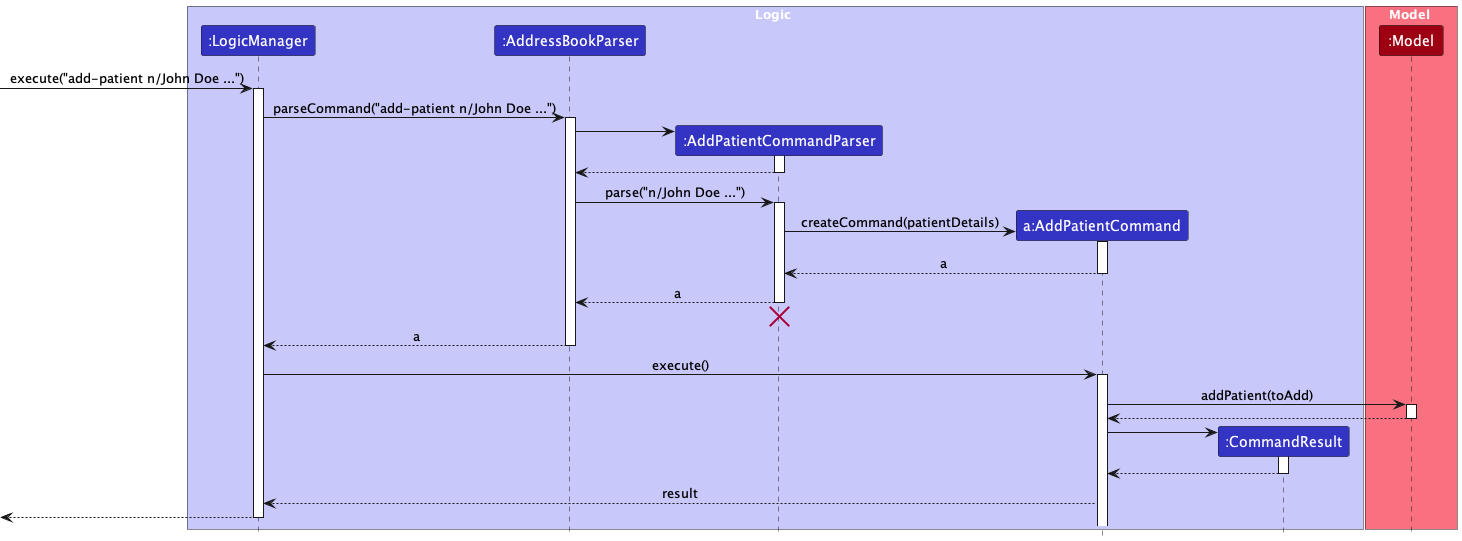

The diagram above was rendered by PlantUML. Its source (embedded in the PNG):
@startuml
!include style.puml
skinparam ArrowFontStyle plain

box Logic LOGIC_COLOR_T1
participant ":LogicManager" as LogicManager LOGIC_COLOR
participant ":AddressBookParser" as AddressBookParser LOGIC_COLOR
participant ":AddPatientCommandParser" as AddPatientCommandParser LOGIC_COLOR
participant "a:AddPatientCommand" as AddPatientCommand LOGIC_COLOR
participant ":CommandResult" as CommandResult LOGIC_COLOR
end box

box Model MODEL_COLOR_T1
participant ":Model" as Model MODEL_COLOR
end box

[-> LogicManager : execute("add-patient n/John Doe ...")
activate LogicManager

LogicManager -> AddressBookParser : parseCommand("add-patient n/John Doe ...")
activate AddressBookParser

create AddPatientCommandParser
AddressBookParser -> AddPatientCommandParser
activate AddPatientCommandParser

AddPatientCommandParser --> AddressBookParser
deactivate AddPatientCommandParser

AddressBookParser -> AddPatientCommandParser : parse("n/John Doe ...")
activate AddPatientCommandParser

create AddPatientCommand
AddPatientCommandParser -> AddPatientCommand : createCommand(patientDetails)
activate AddPatientCommand

AddPatientCommand --> AddPatientCommandParser : a
deactivate AddPatientCommand

AddPatientCommandParser --> AddressBookParser : a
deactivate AddPatientCommandParser
'Hidden arrow to position the destroy marker below the end of the activation bar.
AddPatientCommandParser -[hidden]-> AddressBookParser
destroy AddPatientCommandParser

AddressBookParser --> LogicManager : a
deactivate AddressBookParser

LogicManager -> AddPatientCommand : execute()
activate AddPatientCommand

AddPatientCommand -> Model : addPatient(toAdd)
activate Model
Model --> AddPatientCommand
deactivate Model

create CommandResult
AddPatientCommand -> CommandResult
activate CommandResult

CommandResult --> AddPatientCommand
deactivate CommandResult

AddPatientCommand --> LogicManager : result
deactivate Model

[<--LogicManager
deactivate LogicManager
@enduml